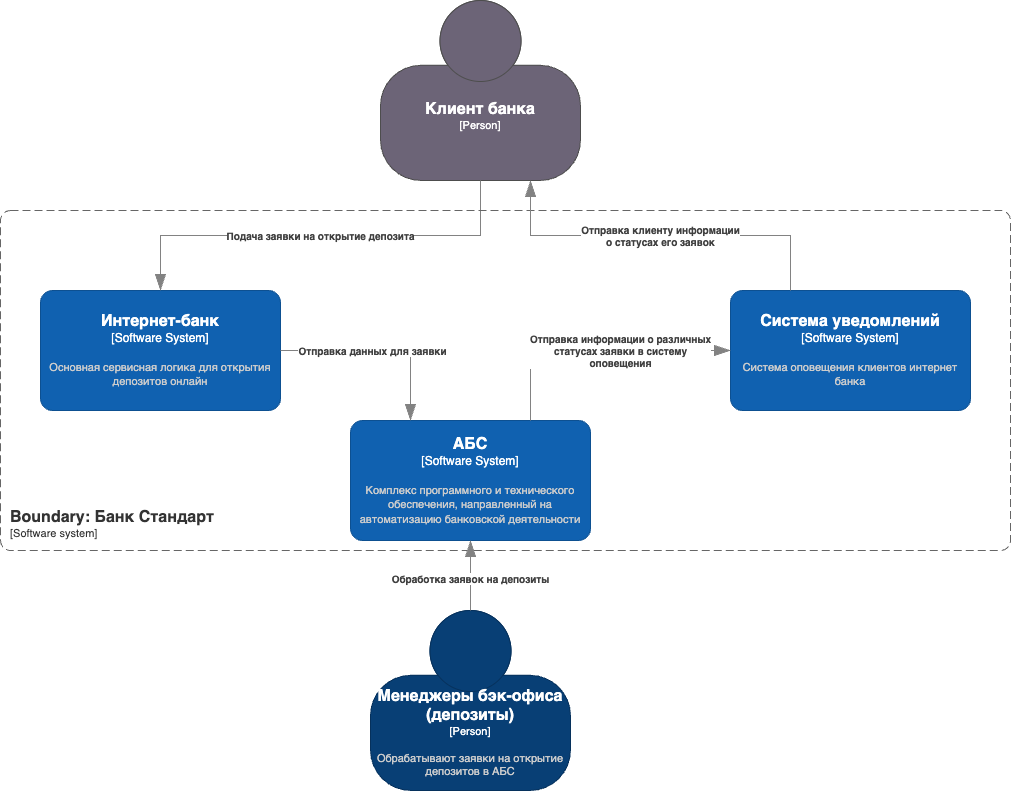

The diagram above was exported from draw.io. Its source (the exported page's mxGraphModel, read from the mxfile embedded in the PNG):
<mxGraphModel dx="1096" dy="-245" grid="1" gridSize="10" guides="1" tooltips="1" connect="1" arrows="1" fold="1" page="1" pageScale="1" pageWidth="850" pageHeight="1100" math="0" shadow="0">
  <root>
    <mxCell id="0" />
    <mxCell id="1" parent="0" />
    <object placeholders="1" c4Name="Клиент банка" c4Type="Person" c4Description="" label="&lt;font style=&quot;font-size: 16px&quot;&gt;&lt;b&gt;%c4Name%&lt;/b&gt;&lt;/font&gt;&lt;div&gt;[%c4Type%]&lt;/div&gt;&lt;br&gt;&lt;div&gt;&lt;font style=&quot;font-size: 11px&quot;&gt;&lt;font color=&quot;#cccccc&quot;&gt;%c4Description%&lt;/font&gt;&lt;/div&gt;" id="OZPN5FMEkvlwJcS-dESy-1">
      <mxCell style="html=1;fontSize=11;dashed=0;whiteSpace=wrap;fillColor=#6C6477;strokeColor=#4D4D4D;fontColor=#ffffff;shape=mxgraph.c4.person2;align=center;metaEdit=1;points=[[0.5,0,0],[1,0.5,0],[1,0.75,0],[0.75,1,0],[0.5,1,0],[0.25,1,0],[0,0.75,0],[0,0.5,0]];resizable=0;movable=0;rotatable=0;deletable=0;editable=0;locked=1;connectable=0;" parent="1" vertex="1">
        <mxGeometry x="970" y="1130" width="200" height="180" as="geometry" />
      </mxCell>
    </object>
    <object placeholders="1" c4Name="Менеджеры бэк-офиса&#10;(депозиты)" c4Type="Person" c4Description="Обрабатывают заявки на открытие депозитов в АБС" label="&lt;font style=&quot;font-size: 16px&quot;&gt;&lt;b&gt;%c4Name%&lt;/b&gt;&lt;/font&gt;&lt;div&gt;[%c4Type%]&lt;/div&gt;&lt;br&gt;&lt;div&gt;&lt;font style=&quot;font-size: 11px&quot;&gt;&lt;font color=&quot;#cccccc&quot;&gt;%c4Description%&lt;/font&gt;&lt;/div&gt;" id="OZPN5FMEkvlwJcS-dESy-6">
      <mxCell style="html=1;fontSize=11;dashed=0;whiteSpace=wrap;fillColor=#083F75;strokeColor=#06315C;fontColor=#ffffff;shape=mxgraph.c4.person2;align=center;metaEdit=1;points=[[0.5,0,0],[1,0.5,0],[1,0.75,0],[0.75,1,0],[0.5,1,0],[0.25,1,0],[0,0.75,0],[0,0.5,0]];resizable=0;movable=0;rotatable=0;deletable=0;editable=0;locked=1;connectable=0;" parent="1" vertex="1">
        <mxGeometry x="960" y="1740" width="200" height="180" as="geometry" />
      </mxCell>
    </object>
    <object placeholders="1" c4Name="АБС" c4Type="Software System" c4Description="Комплекс программного и технического обеспечения, направленный на автоматизацию банковской деятельности" label="&lt;font style=&quot;font-size: 16px&quot;&gt;&lt;b&gt;%c4Name%&lt;/b&gt;&lt;/font&gt;&lt;div&gt;[%c4Type%]&lt;/div&gt;&lt;br&gt;&lt;div&gt;&lt;font style=&quot;font-size: 11px&quot;&gt;&lt;font color=&quot;#cccccc&quot;&gt;%c4Description%&lt;/font&gt;&lt;/div&gt;" id="OZPN5FMEkvlwJcS-dESy-7">
      <mxCell style="rounded=1;whiteSpace=wrap;html=1;labelBackgroundColor=none;fillColor=#1061B0;fontColor=#ffffff;align=center;arcSize=10;strokeColor=#0D5091;metaEdit=1;resizable=0;points=[[0.25,0,0],[0.5,0,0],[0.75,0,0],[1,0.25,0],[1,0.5,0],[1,0.75,0],[0.75,1,0],[0.5,1,0],[0.25,1,0],[0,0.75,0],[0,0.5,0],[0,0.25,0]];movable=0;rotatable=0;deletable=0;editable=0;locked=1;connectable=0;" parent="1" vertex="1">
        <mxGeometry x="940" y="1550" width="240" height="120" as="geometry" />
      </mxCell>
    </object>
    <object placeholders="1" c4Name="Интернет-банк" c4Type="Software System" c4Description="Основная сервисная логика для открытия депозитов онлайн" label="&lt;font style=&quot;font-size: 16px&quot;&gt;&lt;b&gt;%c4Name%&lt;/b&gt;&lt;/font&gt;&lt;div&gt;[%c4Type%]&lt;/div&gt;&lt;br&gt;&lt;div&gt;&lt;font style=&quot;font-size: 11px&quot;&gt;&lt;font color=&quot;#cccccc&quot;&gt;%c4Description%&lt;/font&gt;&lt;/div&gt;" id="OZPN5FMEkvlwJcS-dESy-29">
      <mxCell style="rounded=1;whiteSpace=wrap;html=1;labelBackgroundColor=none;fillColor=#1061B0;fontColor=#ffffff;align=center;arcSize=10;strokeColor=#0D5091;metaEdit=1;resizable=0;points=[[0.25,0,0],[0.5,0,0],[0.75,0,0],[1,0.25,0],[1,0.5,0],[1,0.75,0],[0.75,1,0],[0.5,1,0],[0.25,1,0],[0,0.75,0],[0,0.5,0],[0,0.25,0]];movable=0;rotatable=0;deletable=0;editable=0;locked=1;connectable=0;" parent="1" vertex="1">
        <mxGeometry x="630" y="1420" width="240" height="120" as="geometry" />
      </mxCell>
    </object>
    <object placeholders="1" c4Type="Relationship" c4Description="Подача заявки на открытие депозита" label="&lt;div style=&quot;text-align: left&quot;&gt;&lt;div style=&quot;text-align: center&quot;&gt;&lt;b&gt;%c4Description%&lt;/b&gt;&lt;/div&gt;" id="OZPN5FMEkvlwJcS-dESy-32">
      <mxCell style="endArrow=blockThin;html=1;fontSize=10;fontColor=#404040;strokeWidth=1;endFill=1;strokeColor=#828282;elbow=vertical;metaEdit=1;endSize=14;startSize=14;jumpStyle=arc;jumpSize=16;rounded=0;edgeStyle=orthogonalEdgeStyle;entryX=0.5;entryY=0;entryDx=0;entryDy=0;entryPerimeter=0;exitX=0.5;exitY=1;exitDx=0;exitDy=0;exitPerimeter=0;movable=0;resizable=0;rotatable=0;deletable=0;editable=0;locked=1;connectable=0;" parent="1" source="OZPN5FMEkvlwJcS-dESy-1" target="OZPN5FMEkvlwJcS-dESy-29" edge="1">
        <mxGeometry width="240" relative="1" as="geometry">
          <mxPoint x="900" y="1330" as="sourcePoint" />
          <mxPoint x="1180" y="1450" as="targetPoint" />
        </mxGeometry>
      </mxCell>
    </object>
    <object placeholders="1" c4Name="Boundary: Банк Стандарт" c4Type="SystemScopeBoundary" c4Application="Software system" label="&lt;font style=&quot;font-size: 16px&quot;&gt;&lt;b&gt;&lt;div style=&quot;text-align: left&quot;&gt;%c4Name%&lt;/div&gt;&lt;/b&gt;&lt;/font&gt;&lt;div style=&quot;text-align: left&quot;&gt;[%c4Application%]&lt;/div&gt;" id="OZPN5FMEkvlwJcS-dESy-33">
      <mxCell style="rounded=1;fontSize=11;whiteSpace=wrap;html=1;dashed=1;arcSize=20;fillColor=none;strokeColor=#666666;fontColor=#333333;labelBackgroundColor=none;align=left;verticalAlign=bottom;labelBorderColor=none;spacingTop=0;spacing=10;dashPattern=8 4;metaEdit=1;rotatable=0;perimeter=rectanglePerimeter;noLabel=0;labelPadding=0;allowArrows=0;connectable=0;expand=0;recursiveResize=0;editable=0;pointerEvents=0;absoluteArcSize=1;points=[[0.25,0,0],[0.5,0,0],[0.75,0,0],[1,0.25,0],[1,0.5,0],[1,0.75,0],[0.75,1,0],[0.5,1,0],[0.25,1,0],[0,0.75,0],[0,0.5,0],[0,0.25,0]];movable=0;resizable=0;deletable=0;locked=1;" parent="1" vertex="1">
        <mxGeometry x="590" y="1340" width="1010" height="340" as="geometry" />
      </mxCell>
    </object>
    <object placeholders="1" c4Name="Система уведомлений" c4Type="Software System" c4Description="Система оповещения клиентов интернет банка" label="&lt;font style=&quot;font-size: 16px&quot;&gt;&lt;b&gt;%c4Name%&lt;/b&gt;&lt;/font&gt;&lt;div&gt;[%c4Type%]&lt;/div&gt;&lt;br&gt;&lt;div&gt;&lt;font style=&quot;font-size: 11px&quot;&gt;&lt;font color=&quot;#cccccc&quot;&gt;%c4Description%&lt;/font&gt;&lt;/div&gt;" id="OZPN5FMEkvlwJcS-dESy-37">
      <mxCell style="rounded=1;whiteSpace=wrap;html=1;labelBackgroundColor=none;fillColor=#1061B0;fontColor=#ffffff;align=center;arcSize=10;strokeColor=#0D5091;metaEdit=1;resizable=0;points=[[0.25,0,0],[0.5,0,0],[0.75,0,0],[1,0.25,0],[1,0.5,0],[1,0.75,0],[0.75,1,0],[0.5,1,0],[0.25,1,0],[0,0.75,0],[0,0.5,0],[0,0.25,0]];movable=0;rotatable=0;deletable=0;editable=0;locked=1;connectable=0;" parent="1" vertex="1">
        <mxGeometry x="1320" y="1420" width="240" height="120" as="geometry" />
      </mxCell>
    </object>
    <object placeholders="1" c4Type="Relationship" c4Description="Отправка данных для заявки" label="&lt;div style=&quot;text-align: left&quot;&gt;&lt;div style=&quot;text-align: center&quot;&gt;&lt;b&gt;%c4Description%&lt;/b&gt;&lt;/div&gt;" id="OZPN5FMEkvlwJcS-dESy-44">
      <mxCell style="endArrow=blockThin;html=1;fontSize=10;fontColor=#404040;strokeWidth=1;endFill=1;strokeColor=#828282;elbow=vertical;metaEdit=1;endSize=14;startSize=14;jumpStyle=arc;jumpSize=16;rounded=0;edgeStyle=orthogonalEdgeStyle;entryX=0.25;entryY=0;entryDx=0;entryDy=0;entryPerimeter=0;exitX=1;exitY=0.5;exitDx=0;exitDy=0;exitPerimeter=0;movable=0;resizable=0;rotatable=0;deletable=0;editable=0;locked=1;connectable=0;" parent="1" source="OZPN5FMEkvlwJcS-dESy-29" target="OZPN5FMEkvlwJcS-dESy-7" edge="1">
        <mxGeometry x="-0.0769" width="240" relative="1" as="geometry">
          <mxPoint x="950" y="1430" as="sourcePoint" />
          <mxPoint x="760" y="1430" as="targetPoint" />
          <mxPoint as="offset" />
        </mxGeometry>
      </mxCell>
    </object>
    <object placeholders="1" c4Type="Relationship" c4Description="Отправка информации о различных&#10;статусах заявки в систему&#10;оповещения" label="&lt;div style=&quot;text-align: left&quot;&gt;&lt;div style=&quot;text-align: center&quot;&gt;&lt;b&gt;%c4Description%&lt;/b&gt;&lt;/div&gt;" id="OZPN5FMEkvlwJcS-dESy-46">
      <mxCell style="endArrow=blockThin;html=1;fontSize=10;fontColor=#404040;strokeWidth=1;endFill=1;strokeColor=#828282;elbow=vertical;metaEdit=1;endSize=14;startSize=14;jumpStyle=arc;jumpSize=16;rounded=0;edgeStyle=orthogonalEdgeStyle;exitX=0.75;exitY=0;exitDx=0;exitDy=0;exitPerimeter=0;entryX=0;entryY=0.5;entryDx=0;entryDy=0;entryPerimeter=0;movable=0;resizable=0;rotatable=0;deletable=0;editable=0;locked=1;connectable=0;" parent="1" source="OZPN5FMEkvlwJcS-dESy-7" target="OZPN5FMEkvlwJcS-dESy-37" edge="1">
        <mxGeometry x="0.1852" width="240" relative="1" as="geometry">
          <mxPoint x="880" y="1490" as="sourcePoint" />
          <mxPoint x="1210" y="1440" as="targetPoint" />
          <mxPoint as="offset" />
        </mxGeometry>
      </mxCell>
    </object>
    <object placeholders="1" c4Type="Relationship" c4Description="Отправка клиенту информации&#10;о статусах его заявок" label="&lt;div style=&quot;text-align: left&quot;&gt;&lt;div style=&quot;text-align: center&quot;&gt;&lt;b&gt;%c4Description%&lt;/b&gt;&lt;/div&gt;" id="OZPN5FMEkvlwJcS-dESy-48">
      <mxCell style="endArrow=blockThin;html=1;fontSize=10;fontColor=#404040;strokeWidth=1;endFill=1;strokeColor=#828282;elbow=vertical;metaEdit=1;endSize=14;startSize=14;jumpStyle=arc;jumpSize=16;rounded=0;edgeStyle=orthogonalEdgeStyle;exitX=0.25;exitY=0;exitDx=0;exitDy=0;exitPerimeter=0;entryX=0.75;entryY=1;entryDx=0;entryDy=0;entryPerimeter=0;movable=0;resizable=0;rotatable=0;deletable=0;editable=0;locked=1;connectable=0;" parent="1" source="OZPN5FMEkvlwJcS-dESy-37" target="OZPN5FMEkvlwJcS-dESy-1" edge="1">
        <mxGeometry width="240" relative="1" as="geometry">
          <mxPoint x="1130" y="1560" as="sourcePoint" />
          <mxPoint x="1330" y="1490" as="targetPoint" />
          <mxPoint as="offset" />
        </mxGeometry>
      </mxCell>
    </object>
    <object placeholders="1" c4Type="Relationship" c4Description="Обработка заявок на депозиты" label="&lt;div style=&quot;text-align: left&quot;&gt;&lt;div style=&quot;text-align: center&quot;&gt;&lt;b&gt;%c4Description%&lt;/b&gt;&lt;/div&gt;" id="yDV2j3--c5ToQBHeyiJq-2">
      <mxCell style="endArrow=blockThin;html=1;fontSize=10;fontColor=#404040;strokeWidth=1;endFill=1;strokeColor=#828282;elbow=vertical;metaEdit=1;endSize=14;startSize=14;jumpStyle=arc;jumpSize=16;rounded=0;edgeStyle=orthogonalEdgeStyle;entryX=0.5;entryY=1;entryDx=0;entryDy=0;entryPerimeter=0;exitX=0.5;exitY=0;exitDx=0;exitDy=0;exitPerimeter=0;movable=0;resizable=0;rotatable=0;deletable=0;editable=0;locked=1;connectable=0;" edge="1" parent="1" source="OZPN5FMEkvlwJcS-dESy-6" target="OZPN5FMEkvlwJcS-dESy-7">
        <mxGeometry x="-0.0769" width="240" relative="1" as="geometry">
          <mxPoint x="880" y="1490" as="sourcePoint" />
          <mxPoint x="1010" y="1560" as="targetPoint" />
          <mxPoint as="offset" />
        </mxGeometry>
      </mxCell>
    </object>
  </root>
</mxGraphModel>